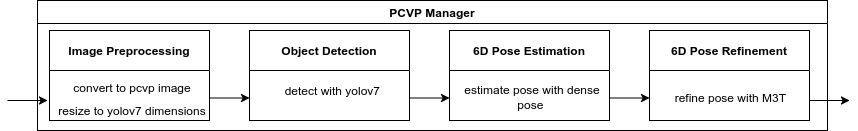

The diagram above was exported from draw.io. Its source (the exported page's mxGraphModel, read from the mxfile embedded in the PNG):
<mxGraphModel dx="2276" dy="916" grid="1" gridSize="10" guides="1" tooltips="1" connect="1" arrows="1" fold="1" page="1" pageScale="1" pageWidth="850" pageHeight="1100" math="0" shadow="0">
  <root>
    <mxCell id="0" />
    <mxCell id="1" parent="0" />
    <mxCell id="2" edge="1" parent="1" source="3" style="edgeStyle=orthogonalEdgeStyle;rounded=0;orthogonalLoop=1;jettySize=auto;html=1;exitX=1;exitY=0.75;exitDx=0;exitDy=0;entryX=0;entryY=0.75;entryDx=0;entryDy=0;" target="5">
      <mxGeometry relative="1" as="geometry" />
    </mxCell>
    <mxCell id="3" parent="1" style="swimlane;whiteSpace=wrap;html=1;startSize=40;" value="Image Preprocessing" vertex="1">
      <mxGeometry height="90" width="160" x="48" y="620" as="geometry">
        <mxRectangle height="40" width="150" x="52" y="620" as="alternateBounds" />
      </mxGeometry>
    </mxCell>
    <mxCell id="4" edge="1" parent="1" source="5" style="edgeStyle=orthogonalEdgeStyle;rounded=0;orthogonalLoop=1;jettySize=auto;html=1;exitX=1;exitY=0.75;exitDx=0;exitDy=0;entryX=0;entryY=0.75;entryDx=0;entryDy=0;" target="7">
      <mxGeometry relative="1" as="geometry" />
    </mxCell>
    <mxCell id="5" parent="1" style="swimlane;whiteSpace=wrap;html=1;startSize=40;" value="Object Detection" vertex="1">
      <mxGeometry height="90" width="160" x="248" y="620" as="geometry">
        <mxRectangle height="40" width="130" x="252" y="620" as="alternateBounds" />
      </mxGeometry>
    </mxCell>
    <mxCell id="6" edge="1" parent="1" source="7" style="edgeStyle=orthogonalEdgeStyle;rounded=0;orthogonalLoop=1;jettySize=auto;html=1;exitX=1;exitY=0.75;exitDx=0;exitDy=0;entryX=0;entryY=0.75;entryDx=0;entryDy=0;" target="8">
      <mxGeometry relative="1" as="geometry" />
    </mxCell>
    <mxCell id="7" parent="1" style="swimlane;whiteSpace=wrap;html=1;startSize=40;" value="6D Pose Estimation" vertex="1">
      <mxGeometry height="90" width="160" x="448" y="620" as="geometry">
        <mxRectangle height="40" width="150" x="452" y="620" as="alternateBounds" />
      </mxGeometry>
    </mxCell>
    <mxCell id="8" parent="1" style="swimlane;whiteSpace=wrap;html=1;startSize=40;" value="6D Pose Refinement" vertex="1">
      <mxGeometry height="90" width="160" x="648" y="620" as="geometry">
        <mxRectangle height="40" width="150" x="652" y="620" as="alternateBounds" />
      </mxGeometry>
    </mxCell>
    <mxCell id="9" parent="1" style="swimlane;whiteSpace=wrap;html=1;" value="PCVP Manager" vertex="1">
      <mxGeometry height="130" width="790" x="36" y="590" as="geometry">
        <mxRectangle height="30" width="120" x="40" y="590" as="alternateBounds" />
      </mxGeometry>
    </mxCell>
    <mxCell id="10" parent="9" style="text;html=1;whiteSpace=wrap;strokeColor=none;fillColor=none;align=center;verticalAlign=middle;rounded=0;" value="resize to yolov7 dimensions" vertex="1">
      <mxGeometry height="20" width="150" x="20" y="100" as="geometry" />
    </mxCell>
    <mxCell id="11" parent="9" style="text;html=1;whiteSpace=wrap;strokeColor=none;fillColor=none;align=center;verticalAlign=middle;rounded=0;" value="detect with yolov7&amp;nbsp;" vertex="1">
      <mxGeometry height="20" width="150" x="222" y="80" as="geometry" />
    </mxCell>
    <mxCell id="12" parent="9" style="text;html=1;whiteSpace=wrap;strokeColor=none;fillColor=none;align=center;verticalAlign=middle;rounded=0;" value="estimate pose with dense pose&amp;nbsp;" vertex="1">
      <mxGeometry height="20" width="150" x="420" y="87" as="geometry" />
    </mxCell>
    <mxCell id="13" edge="1" parent="9" style="endArrow=classic;html=1;rounded=0;" value="">
      <mxGeometry height="50" relative="1" width="50" as="geometry">
        <mxPoint x="-30" y="100" as="sourcePoint" />
        <mxPoint x="10" y="100" as="targetPoint" />
      </mxGeometry>
    </mxCell>
    <mxCell id="14" parent="9" style="text;html=1;whiteSpace=wrap;strokeColor=none;fillColor=none;align=center;verticalAlign=middle;rounded=0;" value="convert to pcvp image" vertex="1">
      <mxGeometry height="20" width="150" x="20" y="77" as="geometry" />
    </mxCell>
    <mxCell id="15" parent="9" style="text;html=1;whiteSpace=wrap;strokeColor=none;fillColor=none;align=center;verticalAlign=middle;rounded=0;" value="refine pose with M3T&amp;nbsp;" vertex="1">
      <mxGeometry height="20" width="150" x="620" y="87" as="geometry" />
    </mxCell>
    <mxCell id="16" edge="1" parent="1" style="endArrow=classic;html=1;rounded=0;" value="">
      <mxGeometry height="50" relative="1" width="50" as="geometry">
        <mxPoint x="808" y="690" as="sourcePoint" />
        <mxPoint x="848" y="690" as="targetPoint" />
      </mxGeometry>
    </mxCell>
  </root>
</mxGraphModel>